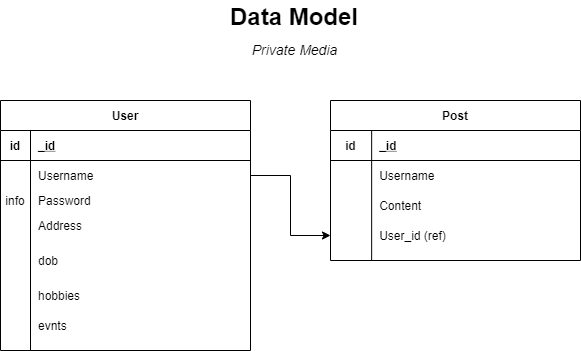

The diagram above was exported from draw.io. Its source (the exported page's mxGraphModel, read from the mxfile embedded in the PNG):
<mxGraphModel dx="1038" dy="580" grid="0" gridSize="10" guides="1" tooltips="1" connect="1" arrows="1" fold="1" page="1" pageScale="1" pageWidth="850" pageHeight="1100" math="0" shadow="0" extFonts="Permanent Marker^https://fonts.googleapis.com/css?family=Permanent+Marker">
  <root>
    <mxCell id="0" />
    <mxCell id="1" parent="0" />
    <mxCell id="C-vyLk0tnHw3VtMMgP7b-2" value="Post" style="shape=table;startSize=30;container=1;collapsible=1;childLayout=tableLayout;fixedRows=1;rowLines=0;fontStyle=1;align=center;resizeLast=1;" parent="1" vertex="1">
      <mxGeometry x="487" y="197" width="250" height="160" as="geometry" />
    </mxCell>
    <mxCell id="C-vyLk0tnHw3VtMMgP7b-3" value="" style="shape=partialRectangle;collapsible=0;dropTarget=0;pointerEvents=0;fillColor=none;points=[[0,0.5],[1,0.5]];portConstraint=eastwest;top=0;left=0;right=0;bottom=1;" parent="C-vyLk0tnHw3VtMMgP7b-2" vertex="1">
      <mxGeometry y="30" width="250" height="30" as="geometry" />
    </mxCell>
    <mxCell id="C-vyLk0tnHw3VtMMgP7b-4" value="id" style="shape=partialRectangle;overflow=hidden;connectable=0;fillColor=none;top=0;left=0;bottom=0;right=0;fontStyle=1;" parent="C-vyLk0tnHw3VtMMgP7b-3" vertex="1">
      <mxGeometry width="41.1500244140625" height="30" as="geometry" />
    </mxCell>
    <mxCell id="C-vyLk0tnHw3VtMMgP7b-5" value="_id" style="shape=partialRectangle;overflow=hidden;connectable=0;fillColor=none;top=0;left=0;bottom=0;right=0;align=left;spacingLeft=6;fontStyle=5;" parent="C-vyLk0tnHw3VtMMgP7b-3" vertex="1">
      <mxGeometry x="41.1500244140625" width="208.8499755859375" height="30" as="geometry" />
    </mxCell>
    <mxCell id="C-vyLk0tnHw3VtMMgP7b-6" value="" style="shape=partialRectangle;collapsible=0;dropTarget=0;pointerEvents=0;fillColor=none;points=[[0,0.5],[1,0.5]];portConstraint=eastwest;top=0;left=0;right=0;bottom=0;" parent="C-vyLk0tnHw3VtMMgP7b-2" vertex="1">
      <mxGeometry y="60" width="250" height="30" as="geometry" />
    </mxCell>
    <mxCell id="C-vyLk0tnHw3VtMMgP7b-7" value="" style="shape=partialRectangle;overflow=hidden;connectable=0;fillColor=none;top=0;left=0;bottom=0;right=0;" parent="C-vyLk0tnHw3VtMMgP7b-6" vertex="1">
      <mxGeometry width="41.1500244140625" height="30" as="geometry" />
    </mxCell>
    <mxCell id="C-vyLk0tnHw3VtMMgP7b-8" value="Username" style="shape=partialRectangle;overflow=hidden;connectable=0;fillColor=none;top=0;left=0;bottom=0;right=0;align=left;spacingLeft=6;" parent="C-vyLk0tnHw3VtMMgP7b-6" vertex="1">
      <mxGeometry x="41.1500244140625" width="208.8499755859375" height="30" as="geometry" />
    </mxCell>
    <mxCell id="C-vyLk0tnHw3VtMMgP7b-9" value="" style="shape=partialRectangle;collapsible=0;dropTarget=0;pointerEvents=0;fillColor=none;points=[[0,0.5],[1,0.5]];portConstraint=eastwest;top=0;left=0;right=0;bottom=0;" parent="C-vyLk0tnHw3VtMMgP7b-2" vertex="1">
      <mxGeometry y="90" width="250" height="30" as="geometry" />
    </mxCell>
    <mxCell id="C-vyLk0tnHw3VtMMgP7b-10" value="" style="shape=partialRectangle;overflow=hidden;connectable=0;fillColor=none;top=0;left=0;bottom=0;right=0;" parent="C-vyLk0tnHw3VtMMgP7b-9" vertex="1">
      <mxGeometry width="41.1500244140625" height="30" as="geometry" />
    </mxCell>
    <mxCell id="C-vyLk0tnHw3VtMMgP7b-11" value="Content" style="shape=partialRectangle;overflow=hidden;connectable=0;fillColor=none;top=0;left=0;bottom=0;right=0;align=left;spacingLeft=6;" parent="C-vyLk0tnHw3VtMMgP7b-9" vertex="1">
      <mxGeometry x="41.1500244140625" width="208.8499755859375" height="30" as="geometry" />
    </mxCell>
    <mxCell id="v77PL9hqlK2COWbvRtdG-86" value="" style="shape=partialRectangle;collapsible=0;dropTarget=0;pointerEvents=0;fillColor=none;points=[[0,0.5],[1,0.5]];portConstraint=eastwest;top=0;left=0;right=0;bottom=0;" vertex="1" parent="C-vyLk0tnHw3VtMMgP7b-2">
      <mxGeometry y="120" width="250" height="30" as="geometry" />
    </mxCell>
    <mxCell id="v77PL9hqlK2COWbvRtdG-87" value="" style="shape=partialRectangle;overflow=hidden;connectable=0;fillColor=none;top=0;left=0;bottom=0;right=0;" vertex="1" parent="v77PL9hqlK2COWbvRtdG-86">
      <mxGeometry width="41.1500244140625" height="30" as="geometry" />
    </mxCell>
    <mxCell id="v77PL9hqlK2COWbvRtdG-88" value="User_id (ref)" style="shape=partialRectangle;overflow=hidden;connectable=0;fillColor=none;top=0;left=0;bottom=0;right=0;align=left;spacingLeft=6;" vertex="1" parent="v77PL9hqlK2COWbvRtdG-86">
      <mxGeometry x="41.1500244140625" width="208.8499755859375" height="30" as="geometry" />
    </mxCell>
    <mxCell id="C-vyLk0tnHw3VtMMgP7b-23" value="User" style="shape=table;startSize=30;container=1;collapsible=1;childLayout=tableLayout;fixedRows=1;rowLines=0;fontStyle=1;align=center;resizeLast=1;" parent="1" vertex="1">
      <mxGeometry x="157" y="197" width="250" height="250" as="geometry" />
    </mxCell>
    <mxCell id="C-vyLk0tnHw3VtMMgP7b-24" value="" style="shape=partialRectangle;collapsible=0;dropTarget=0;pointerEvents=0;fillColor=none;points=[[0,0.5],[1,0.5]];portConstraint=eastwest;top=0;left=0;right=0;bottom=1;" parent="C-vyLk0tnHw3VtMMgP7b-23" vertex="1">
      <mxGeometry y="30" width="250" height="30" as="geometry" />
    </mxCell>
    <mxCell id="C-vyLk0tnHw3VtMMgP7b-25" value="id" style="shape=partialRectangle;overflow=hidden;connectable=0;fillColor=none;top=0;left=0;bottom=0;right=0;fontStyle=1;" parent="C-vyLk0tnHw3VtMMgP7b-24" vertex="1">
      <mxGeometry width="30" height="30" as="geometry" />
    </mxCell>
    <mxCell id="C-vyLk0tnHw3VtMMgP7b-26" value="_id" style="shape=partialRectangle;overflow=hidden;connectable=0;fillColor=none;top=0;left=0;bottom=0;right=0;align=left;spacingLeft=6;fontStyle=5;" parent="C-vyLk0tnHw3VtMMgP7b-24" vertex="1">
      <mxGeometry x="30" width="220" height="30" as="geometry" />
    </mxCell>
    <mxCell id="v77PL9hqlK2COWbvRtdG-1" value="" style="shape=partialRectangle;collapsible=0;dropTarget=0;pointerEvents=0;fillColor=none;points=[[0,0.5],[1,0.5]];portConstraint=eastwest;top=0;left=0;right=0;bottom=0;" vertex="1" parent="C-vyLk0tnHw3VtMMgP7b-23">
      <mxGeometry y="60" width="250" height="30" as="geometry" />
    </mxCell>
    <mxCell id="v77PL9hqlK2COWbvRtdG-2" value="" style="shape=partialRectangle;overflow=hidden;connectable=0;fillColor=none;top=0;left=0;bottom=0;right=0;" vertex="1" parent="v77PL9hqlK2COWbvRtdG-1">
      <mxGeometry width="30" height="30" as="geometry" />
    </mxCell>
    <mxCell id="v77PL9hqlK2COWbvRtdG-3" value="Username" style="shape=partialRectangle;overflow=hidden;connectable=0;fillColor=none;top=0;left=0;bottom=0;right=0;align=left;spacingLeft=6;" vertex="1" parent="v77PL9hqlK2COWbvRtdG-1">
      <mxGeometry x="30" width="220" height="30" as="geometry" />
    </mxCell>
    <mxCell id="C-vyLk0tnHw3VtMMgP7b-27" value="" style="shape=partialRectangle;collapsible=0;dropTarget=0;pointerEvents=0;fillColor=none;points=[[0,0.5],[1,0.5]];portConstraint=eastwest;top=0;left=0;right=0;bottom=0;" parent="C-vyLk0tnHw3VtMMgP7b-23" vertex="1">
      <mxGeometry y="90" width="250" height="20" as="geometry" />
    </mxCell>
    <mxCell id="C-vyLk0tnHw3VtMMgP7b-28" value="info" style="shape=partialRectangle;overflow=hidden;connectable=0;fillColor=none;top=0;left=0;bottom=0;right=0;" parent="C-vyLk0tnHw3VtMMgP7b-27" vertex="1">
      <mxGeometry width="30" height="20" as="geometry" />
    </mxCell>
    <mxCell id="C-vyLk0tnHw3VtMMgP7b-29" value="Password" style="shape=partialRectangle;overflow=hidden;connectable=0;fillColor=none;top=0;left=0;bottom=0;right=0;align=left;spacingLeft=6;" parent="C-vyLk0tnHw3VtMMgP7b-27" vertex="1">
      <mxGeometry x="30" width="220" height="20" as="geometry" />
    </mxCell>
    <mxCell id="v77PL9hqlK2COWbvRtdG-4" value="" style="shape=partialRectangle;collapsible=0;dropTarget=0;pointerEvents=0;fillColor=none;points=[[0,0.5],[1,0.5]];portConstraint=eastwest;top=0;left=0;right=0;bottom=0;" vertex="1" parent="C-vyLk0tnHw3VtMMgP7b-23">
      <mxGeometry y="110" width="250" height="30" as="geometry" />
    </mxCell>
    <mxCell id="v77PL9hqlK2COWbvRtdG-5" value="" style="shape=partialRectangle;overflow=hidden;connectable=0;fillColor=none;top=0;left=0;bottom=0;right=0;" vertex="1" parent="v77PL9hqlK2COWbvRtdG-4">
      <mxGeometry width="30" height="30" as="geometry" />
    </mxCell>
    <mxCell id="v77PL9hqlK2COWbvRtdG-6" value="Address" style="shape=partialRectangle;overflow=hidden;connectable=0;fillColor=none;top=0;left=0;bottom=0;right=0;align=left;spacingLeft=6;" vertex="1" parent="v77PL9hqlK2COWbvRtdG-4">
      <mxGeometry x="30" width="220" height="30" as="geometry" />
    </mxCell>
    <mxCell id="v77PL9hqlK2COWbvRtdG-20" value="" style="shape=partialRectangle;collapsible=0;dropTarget=0;pointerEvents=0;fillColor=none;points=[[0,0.5],[1,0.5]];portConstraint=eastwest;top=0;left=0;right=0;bottom=0;" vertex="1" parent="C-vyLk0tnHw3VtMMgP7b-23">
      <mxGeometry y="140" width="250" height="40" as="geometry" />
    </mxCell>
    <mxCell id="v77PL9hqlK2COWbvRtdG-21" value="" style="shape=partialRectangle;overflow=hidden;connectable=0;fillColor=none;top=0;left=0;bottom=0;right=0;" vertex="1" parent="v77PL9hqlK2COWbvRtdG-20">
      <mxGeometry width="30" height="40" as="geometry" />
    </mxCell>
    <mxCell id="v77PL9hqlK2COWbvRtdG-22" value="dob" style="shape=partialRectangle;overflow=hidden;connectable=0;fillColor=none;top=0;left=0;bottom=0;right=0;align=left;spacingLeft=6;" vertex="1" parent="v77PL9hqlK2COWbvRtdG-20">
      <mxGeometry x="30" width="220" height="40" as="geometry" />
    </mxCell>
    <mxCell id="v77PL9hqlK2COWbvRtdG-23" value="" style="shape=partialRectangle;collapsible=0;dropTarget=0;pointerEvents=0;fillColor=none;points=[[0,0.5],[1,0.5]];portConstraint=eastwest;top=0;left=0;right=0;bottom=0;" vertex="1" parent="C-vyLk0tnHw3VtMMgP7b-23">
      <mxGeometry y="180" width="250" height="30" as="geometry" />
    </mxCell>
    <mxCell id="v77PL9hqlK2COWbvRtdG-24" value="" style="shape=partialRectangle;overflow=hidden;connectable=0;fillColor=none;top=0;left=0;bottom=0;right=0;" vertex="1" parent="v77PL9hqlK2COWbvRtdG-23">
      <mxGeometry width="30" height="30" as="geometry" />
    </mxCell>
    <mxCell id="v77PL9hqlK2COWbvRtdG-25" value="hobbies" style="shape=partialRectangle;overflow=hidden;connectable=0;fillColor=none;top=0;left=0;bottom=0;right=0;align=left;spacingLeft=6;" vertex="1" parent="v77PL9hqlK2COWbvRtdG-23">
      <mxGeometry x="30" width="220" height="30" as="geometry" />
    </mxCell>
    <mxCell id="v77PL9hqlK2COWbvRtdG-83" value="" style="shape=partialRectangle;collapsible=0;dropTarget=0;pointerEvents=0;fillColor=none;points=[[0,0.5],[1,0.5]];portConstraint=eastwest;top=0;left=0;right=0;bottom=0;" vertex="1" parent="C-vyLk0tnHw3VtMMgP7b-23">
      <mxGeometry y="210" width="250" height="30" as="geometry" />
    </mxCell>
    <mxCell id="v77PL9hqlK2COWbvRtdG-84" value="" style="shape=partialRectangle;overflow=hidden;connectable=0;fillColor=none;top=0;left=0;bottom=0;right=0;" vertex="1" parent="v77PL9hqlK2COWbvRtdG-83">
      <mxGeometry width="30" height="30" as="geometry" />
    </mxCell>
    <mxCell id="v77PL9hqlK2COWbvRtdG-85" value="evnts" style="shape=partialRectangle;overflow=hidden;connectable=0;fillColor=none;top=0;left=0;bottom=0;right=0;align=left;spacingLeft=6;" vertex="1" parent="v77PL9hqlK2COWbvRtdG-83">
      <mxGeometry x="30" width="220" height="30" as="geometry" />
    </mxCell>
    <mxCell id="v77PL9hqlK2COWbvRtdG-91" style="edgeStyle=orthogonalEdgeStyle;rounded=0;orthogonalLoop=1;jettySize=auto;html=1;entryX=0;entryY=0.5;entryDx=0;entryDy=0;" edge="1" parent="1" source="v77PL9hqlK2COWbvRtdG-1" target="v77PL9hqlK2COWbvRtdG-86">
      <mxGeometry relative="1" as="geometry" />
    </mxCell>
    <mxCell id="v77PL9hqlK2COWbvRtdG-92" value="&lt;font style=&quot;font-size: 24px&quot;&gt;&lt;b&gt;Data Model&lt;/b&gt;&lt;/font&gt;" style="text;html=1;strokeColor=none;fillColor=none;align=center;verticalAlign=middle;whiteSpace=wrap;rounded=0;" vertex="1" parent="1">
      <mxGeometry x="382" y="97" width="138" height="31" as="geometry" />
    </mxCell>
    <mxCell id="v77PL9hqlK2COWbvRtdG-96" value="&lt;i&gt;&lt;font style=&quot;font-size: 14px&quot;&gt;Private Media&lt;/font&gt;&lt;/i&gt;" style="text;html=1;strokeColor=none;fillColor=none;align=center;verticalAlign=middle;whiteSpace=wrap;rounded=0;" vertex="1" parent="1">
      <mxGeometry x="406.5" y="135" width="89" height="21" as="geometry" />
    </mxCell>
  </root>
</mxGraphModel>